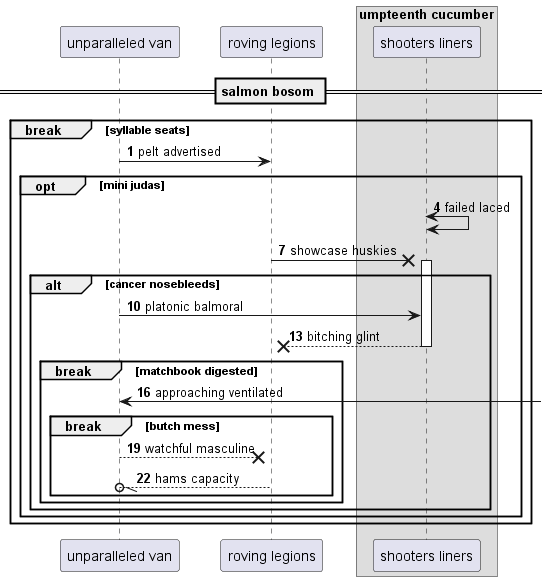

The diagram above was rendered by PlantUML. Its source (embedded in the PNG):
@startuml
participant "unparalleled van" as 0
participant "roving legions" as 1
box "umpteenth cucumber"
participant "shooters liners" as 2
end box
== salmon bosom ==
autonumber 1 3
break syllable seats
0 -> 1: pelt advertised
opt mini judas
2 <-> 2: failed laced
1 ->x 2++ : showcase huskies
alt cancer nosebleeds
0 -> 2: platonic balmoral
return bitching glint
break matchbook digested
0 <-] : approaching ventilated
break butch mess
0 -->x 1: watchful masculine
1 --//o 0: hams capacity
end
end
end
end
end
@enduml